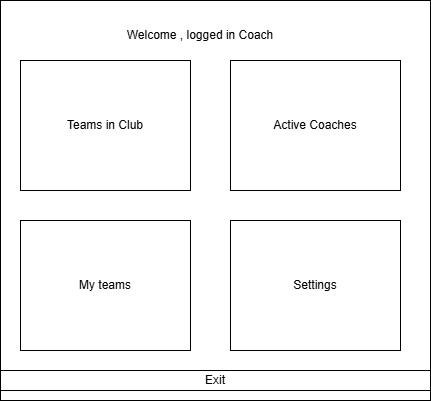

The diagram above was exported from draw.io. Its source (the exported page's mxGraphModel, read from the mxfile embedded in the PNG):
<mxGraphModel dx="1426" dy="743" grid="1" gridSize="10" guides="1" tooltips="1" connect="1" arrows="1" fold="1" page="1" pageScale="1" pageWidth="827" pageHeight="1169" math="0" shadow="0">
  <root>
    <mxCell id="0" />
    <mxCell id="1" parent="0" />
    <mxCell id="PNEUGhs5KNGIifzchbE3-1" value="" style="rounded=0;whiteSpace=wrap;html=1;" parent="1" vertex="1">
      <mxGeometry x="150" y="140" width="430" height="400" as="geometry" />
    </mxCell>
    <mxCell id="PNEUGhs5KNGIifzchbE3-2" value="Teams in Club" style="rounded=0;whiteSpace=wrap;html=1;" parent="1" vertex="1">
      <mxGeometry x="170" y="200" width="170" height="130" as="geometry" />
    </mxCell>
    <mxCell id="PNEUGhs5KNGIifzchbE3-3" value="Active Coaches" style="rounded=0;whiteSpace=wrap;html=1;" parent="1" vertex="1">
      <mxGeometry x="380" y="200" width="170" height="130" as="geometry" />
    </mxCell>
    <mxCell id="PNEUGhs5KNGIifzchbE3-4" value="My teams" style="rounded=0;whiteSpace=wrap;html=1;" parent="1" vertex="1">
      <mxGeometry x="170" y="360" width="170" height="130" as="geometry" />
    </mxCell>
    <mxCell id="PNEUGhs5KNGIifzchbE3-5" value="Settings" style="rounded=0;whiteSpace=wrap;html=1;" parent="1" vertex="1">
      <mxGeometry x="380" y="360" width="170" height="130" as="geometry" />
    </mxCell>
    <mxCell id="PNEUGhs5KNGIifzchbE3-7" value="Exit" style="rounded=0;whiteSpace=wrap;html=1;" parent="1" vertex="1">
      <mxGeometry x="150" y="510" width="430" height="20" as="geometry" />
    </mxCell>
    <mxCell id="PNEUGhs5KNGIifzchbE3-8" value="Welcome , logged in Coach" style="text;html=1;align=center;verticalAlign=middle;whiteSpace=wrap;rounded=0;" parent="1" vertex="1">
      <mxGeometry x="240" y="160" width="220" height="30" as="geometry" />
    </mxCell>
  </root>
</mxGraphModel>